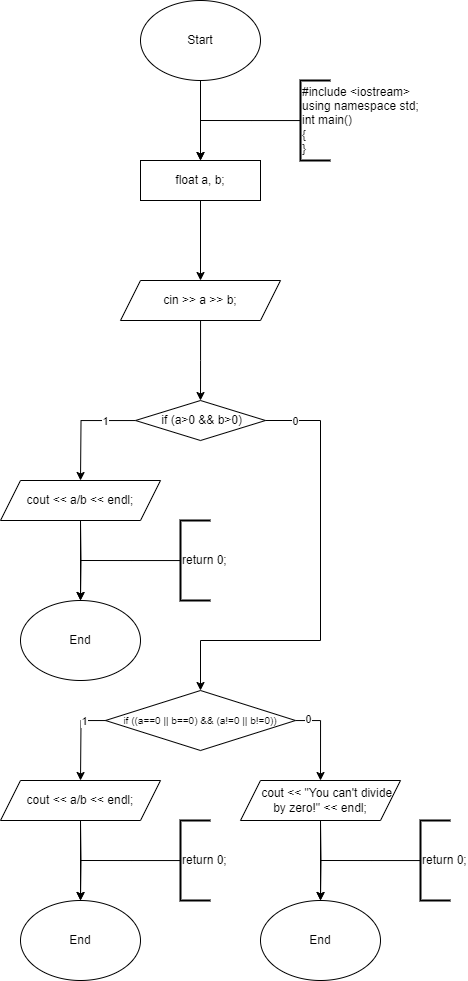

The diagram above was exported from draw.io. Its source (the exported page's mxGraphModel, read from the mxfile embedded in the PNG):
<mxGraphModel dx="1061" dy="729" grid="1" gridSize="10" guides="1" tooltips="1" connect="1" arrows="1" fold="1" page="1" pageScale="1" pageWidth="2000" pageHeight="2000" math="0" shadow="0">
  <root>
    <mxCell id="0" />
    <mxCell id="1" parent="0" />
    <mxCell id="J2JA1J5T7qY6ipFn3Wyx-1" value="Start" style="ellipse;whiteSpace=wrap;html=1;" vertex="1" parent="1">
      <mxGeometry x="580" y="320" width="120" height="80" as="geometry" />
    </mxCell>
    <mxCell id="J2JA1J5T7qY6ipFn3Wyx-2" style="edgeStyle=orthogonalEdgeStyle;rounded=0;orthogonalLoop=1;jettySize=auto;html=1;" edge="1" parent="1">
      <mxGeometry relative="1" as="geometry">
        <mxPoint x="640" y="480" as="targetPoint" />
        <mxPoint x="640" y="400" as="sourcePoint" />
      </mxGeometry>
    </mxCell>
    <mxCell id="J2JA1J5T7qY6ipFn3Wyx-3" value="float a, b;" style="rounded=0;whiteSpace=wrap;html=1;fillColor=default;" vertex="1" parent="1">
      <mxGeometry x="580" y="480" width="120" height="40" as="geometry" />
    </mxCell>
    <mxCell id="J2JA1J5T7qY6ipFn3Wyx-4" style="edgeStyle=orthogonalEdgeStyle;rounded=0;orthogonalLoop=1;jettySize=auto;html=1;" edge="1" parent="1">
      <mxGeometry relative="1" as="geometry">
        <mxPoint x="640" y="600" as="targetPoint" />
        <mxPoint x="640" y="520" as="sourcePoint" />
      </mxGeometry>
    </mxCell>
    <mxCell id="J2JA1J5T7qY6ipFn3Wyx-5" style="edgeStyle=orthogonalEdgeStyle;rounded=0;orthogonalLoop=1;jettySize=auto;html=1;" edge="1" parent="1" source="J2JA1J5T7qY6ipFn3Wyx-6">
      <mxGeometry relative="1" as="geometry">
        <mxPoint x="640" y="720" as="targetPoint" />
      </mxGeometry>
    </mxCell>
    <mxCell id="J2JA1J5T7qY6ipFn3Wyx-6" value="cin &amp;gt;&amp;gt; a &amp;gt;&amp;gt; b;" style="shape=parallelogram;perimeter=parallelogramPerimeter;whiteSpace=wrap;html=1;fixedSize=1;" vertex="1" parent="1">
      <mxGeometry x="560" y="600" width="160" height="40" as="geometry" />
    </mxCell>
    <mxCell id="J2JA1J5T7qY6ipFn3Wyx-10" style="edgeStyle=orthogonalEdgeStyle;rounded=0;orthogonalLoop=1;jettySize=auto;html=1;entryX=0.5;entryY=0;entryDx=0;entryDy=0;" edge="1" parent="1" source="J2JA1J5T7qY6ipFn3Wyx-14">
      <mxGeometry relative="1" as="geometry">
        <mxPoint x="520" y="800" as="targetPoint" />
      </mxGeometry>
    </mxCell>
    <mxCell id="J2JA1J5T7qY6ipFn3Wyx-11" value="1" style="edgeLabel;html=1;align=center;verticalAlign=middle;resizable=0;points=[];" vertex="1" connectable="0" parent="J2JA1J5T7qY6ipFn3Wyx-10">
      <mxGeometry x="-0.4748" relative="1" as="geometry">
        <mxPoint as="offset" />
      </mxGeometry>
    </mxCell>
    <mxCell id="J2JA1J5T7qY6ipFn3Wyx-14" value="&amp;nbsp; if (a&amp;gt;0 &amp;amp;&amp;amp; b&amp;gt;0)&amp;nbsp;" style="rhombus;whiteSpace=wrap;html=1;" vertex="1" parent="1">
      <mxGeometry x="575" y="720" width="130" height="40" as="geometry" />
    </mxCell>
    <mxCell id="J2JA1J5T7qY6ipFn3Wyx-19" value="cout &amp;lt;&amp;lt; a/b &amp;lt;&amp;lt; endl;" style="shape=parallelogram;perimeter=parallelogramPerimeter;whiteSpace=wrap;html=1;fixedSize=1;" vertex="1" parent="1">
      <mxGeometry x="440" y="800" width="160" height="40" as="geometry" />
    </mxCell>
    <mxCell id="J2JA1J5T7qY6ipFn3Wyx-20" style="edgeStyle=orthogonalEdgeStyle;rounded=0;orthogonalLoop=1;jettySize=auto;html=1;entryX=0.5;entryY=0;entryDx=0;entryDy=0;" edge="1" parent="1" target="J2JA1J5T7qY6ipFn3Wyx-21">
      <mxGeometry relative="1" as="geometry">
        <mxPoint x="520" y="840" as="sourcePoint" />
      </mxGeometry>
    </mxCell>
    <mxCell id="J2JA1J5T7qY6ipFn3Wyx-21" value="End" style="ellipse;whiteSpace=wrap;html=1;" vertex="1" parent="1">
      <mxGeometry x="460" y="920" width="120" height="80" as="geometry" />
    </mxCell>
    <mxCell id="J2JA1J5T7qY6ipFn3Wyx-22" style="edgeStyle=orthogonalEdgeStyle;rounded=0;orthogonalLoop=1;jettySize=auto;html=1;" edge="1" parent="1">
      <mxGeometry relative="1" as="geometry">
        <mxPoint x="520" y="920" as="targetPoint" />
        <mxPoint x="520" y="840" as="sourcePoint" />
      </mxGeometry>
    </mxCell>
    <mxCell id="J2JA1J5T7qY6ipFn3Wyx-23" style="edgeStyle=orthogonalEdgeStyle;rounded=0;orthogonalLoop=1;jettySize=auto;html=1;endArrow=none;endFill=0;" edge="1" parent="1" source="J2JA1J5T7qY6ipFn3Wyx-24">
      <mxGeometry relative="1" as="geometry">
        <mxPoint x="520" y="880" as="targetPoint" />
      </mxGeometry>
    </mxCell>
    <mxCell id="J2JA1J5T7qY6ipFn3Wyx-24" value="return 0;" style="strokeWidth=2;html=1;shape=mxgraph.flowchart.annotation_1;align=left;pointerEvents=1;" vertex="1" parent="1">
      <mxGeometry x="620" y="840" width="30" height="80" as="geometry" />
    </mxCell>
    <mxCell id="J2JA1J5T7qY6ipFn3Wyx-25" value="" style="endArrow=none;html=1;rounded=0;entryX=1;entryY=0.5;entryDx=0;entryDy=0;" edge="1" parent="1" target="J2JA1J5T7qY6ipFn3Wyx-14">
      <mxGeometry width="50" height="50" relative="1" as="geometry">
        <mxPoint x="760" y="740" as="sourcePoint" />
        <mxPoint x="670" y="850" as="targetPoint" />
      </mxGeometry>
    </mxCell>
    <mxCell id="J2JA1J5T7qY6ipFn3Wyx-29" value="0" style="edgeLabel;html=1;align=center;verticalAlign=middle;resizable=0;points=[];" vertex="1" connectable="0" parent="J2JA1J5T7qY6ipFn3Wyx-25">
      <mxGeometry x="-0.0821" y="1" relative="1" as="geometry">
        <mxPoint as="offset" />
      </mxGeometry>
    </mxCell>
    <mxCell id="J2JA1J5T7qY6ipFn3Wyx-26" value="" style="endArrow=none;html=1;rounded=0;" edge="1" parent="1">
      <mxGeometry width="50" height="50" relative="1" as="geometry">
        <mxPoint x="760" y="740" as="sourcePoint" />
        <mxPoint x="760" y="960" as="targetPoint" />
      </mxGeometry>
    </mxCell>
    <mxCell id="J2JA1J5T7qY6ipFn3Wyx-56" style="edgeStyle=orthogonalEdgeStyle;rounded=0;orthogonalLoop=1;jettySize=auto;html=1;entryX=0.5;entryY=0;entryDx=0;entryDy=0;" edge="1" parent="1" source="J2JA1J5T7qY6ipFn3Wyx-27" target="J2JA1J5T7qY6ipFn3Wyx-54">
      <mxGeometry relative="1" as="geometry">
        <mxPoint x="760" y="1090" as="targetPoint" />
        <Array as="points">
          <mxPoint x="760" y="1040" />
        </Array>
      </mxGeometry>
    </mxCell>
    <mxCell id="J2JA1J5T7qY6ipFn3Wyx-57" value="0" style="edgeLabel;html=1;align=center;verticalAlign=middle;resizable=0;points=[];" vertex="1" connectable="0" parent="J2JA1J5T7qY6ipFn3Wyx-56">
      <mxGeometry x="-0.7055" y="2" relative="1" as="geometry">
        <mxPoint as="offset" />
      </mxGeometry>
    </mxCell>
    <mxCell id="J2JA1J5T7qY6ipFn3Wyx-27" value="&lt;font style=&quot;font-size: 10px;&quot;&gt;if ((a==0 || b==0) &amp;amp;&amp;amp; (a!=0 || b!=0))&lt;/font&gt;" style="rhombus;whiteSpace=wrap;html=1;" vertex="1" parent="1">
      <mxGeometry x="545" y="1010" width="190" height="60" as="geometry" />
    </mxCell>
    <mxCell id="J2JA1J5T7qY6ipFn3Wyx-28" value="" style="endArrow=classic;html=1;rounded=0;entryX=0.5;entryY=0;entryDx=0;entryDy=0;" edge="1" parent="1" target="J2JA1J5T7qY6ipFn3Wyx-27">
      <mxGeometry width="50" height="50" relative="1" as="geometry">
        <mxPoint x="640" y="960" as="sourcePoint" />
        <mxPoint x="740" y="1060" as="targetPoint" />
      </mxGeometry>
    </mxCell>
    <mxCell id="J2JA1J5T7qY6ipFn3Wyx-42" style="edgeStyle=orthogonalEdgeStyle;rounded=0;orthogonalLoop=1;jettySize=auto;html=1;entryX=0.5;entryY=0;entryDx=0;entryDy=0;" edge="1" parent="1" source="J2JA1J5T7qY6ipFn3Wyx-27">
      <mxGeometry relative="1" as="geometry">
        <mxPoint x="575" y="1040" as="sourcePoint" />
        <mxPoint x="520" y="1100" as="targetPoint" />
      </mxGeometry>
    </mxCell>
    <mxCell id="J2JA1J5T7qY6ipFn3Wyx-43" value="1" style="edgeLabel;html=1;align=center;verticalAlign=middle;resizable=0;points=[];" vertex="1" connectable="0" parent="J2JA1J5T7qY6ipFn3Wyx-42">
      <mxGeometry x="-0.4748" relative="1" as="geometry">
        <mxPoint as="offset" />
      </mxGeometry>
    </mxCell>
    <mxCell id="J2JA1J5T7qY6ipFn3Wyx-44" value="cout &amp;lt;&amp;lt; a/b &amp;lt;&amp;lt; endl;" style="shape=parallelogram;perimeter=parallelogramPerimeter;whiteSpace=wrap;html=1;fixedSize=1;" vertex="1" parent="1">
      <mxGeometry x="440" y="1100" width="160" height="40" as="geometry" />
    </mxCell>
    <mxCell id="J2JA1J5T7qY6ipFn3Wyx-45" style="edgeStyle=orthogonalEdgeStyle;rounded=0;orthogonalLoop=1;jettySize=auto;html=1;entryX=0.5;entryY=0;entryDx=0;entryDy=0;" edge="1" parent="1" target="J2JA1J5T7qY6ipFn3Wyx-46">
      <mxGeometry relative="1" as="geometry">
        <mxPoint x="520" y="1140" as="sourcePoint" />
      </mxGeometry>
    </mxCell>
    <mxCell id="J2JA1J5T7qY6ipFn3Wyx-46" value="End" style="ellipse;whiteSpace=wrap;html=1;" vertex="1" parent="1">
      <mxGeometry x="460" y="1220" width="120" height="80" as="geometry" />
    </mxCell>
    <mxCell id="J2JA1J5T7qY6ipFn3Wyx-47" style="edgeStyle=orthogonalEdgeStyle;rounded=0;orthogonalLoop=1;jettySize=auto;html=1;" edge="1" parent="1">
      <mxGeometry relative="1" as="geometry">
        <mxPoint x="520" y="1220" as="targetPoint" />
        <mxPoint x="520" y="1140" as="sourcePoint" />
      </mxGeometry>
    </mxCell>
    <mxCell id="J2JA1J5T7qY6ipFn3Wyx-48" style="edgeStyle=orthogonalEdgeStyle;rounded=0;orthogonalLoop=1;jettySize=auto;html=1;endArrow=none;endFill=0;" edge="1" parent="1" source="J2JA1J5T7qY6ipFn3Wyx-49">
      <mxGeometry relative="1" as="geometry">
        <mxPoint x="520" y="1180" as="targetPoint" />
      </mxGeometry>
    </mxCell>
    <mxCell id="J2JA1J5T7qY6ipFn3Wyx-49" value="return 0;" style="strokeWidth=2;html=1;shape=mxgraph.flowchart.annotation_1;align=left;pointerEvents=1;" vertex="1" parent="1">
      <mxGeometry x="620" y="1140" width="30" height="80" as="geometry" />
    </mxCell>
    <mxCell id="J2JA1J5T7qY6ipFn3Wyx-54" value="&amp;nbsp; &amp;nbsp; cout &amp;lt;&amp;lt; &quot;You can't divide by zero!&quot; &amp;lt;&amp;lt; endl;" style="shape=parallelogram;perimeter=parallelogramPerimeter;whiteSpace=wrap;html=1;fixedSize=1;" vertex="1" parent="1">
      <mxGeometry x="680" y="1100" width="160" height="40" as="geometry" />
    </mxCell>
    <mxCell id="J2JA1J5T7qY6ipFn3Wyx-58" style="edgeStyle=orthogonalEdgeStyle;rounded=0;orthogonalLoop=1;jettySize=auto;html=1;entryX=0.5;entryY=0;entryDx=0;entryDy=0;" edge="1" parent="1" target="J2JA1J5T7qY6ipFn3Wyx-59">
      <mxGeometry relative="1" as="geometry">
        <mxPoint x="760" y="1140" as="sourcePoint" />
      </mxGeometry>
    </mxCell>
    <mxCell id="J2JA1J5T7qY6ipFn3Wyx-59" value="End" style="ellipse;whiteSpace=wrap;html=1;" vertex="1" parent="1">
      <mxGeometry x="700" y="1220" width="120" height="80" as="geometry" />
    </mxCell>
    <mxCell id="J2JA1J5T7qY6ipFn3Wyx-60" style="edgeStyle=orthogonalEdgeStyle;rounded=0;orthogonalLoop=1;jettySize=auto;html=1;" edge="1" parent="1">
      <mxGeometry relative="1" as="geometry">
        <mxPoint x="760" y="1220" as="targetPoint" />
        <mxPoint x="760" y="1140" as="sourcePoint" />
      </mxGeometry>
    </mxCell>
    <mxCell id="J2JA1J5T7qY6ipFn3Wyx-61" style="edgeStyle=orthogonalEdgeStyle;rounded=0;orthogonalLoop=1;jettySize=auto;html=1;endArrow=none;endFill=0;" edge="1" parent="1" source="J2JA1J5T7qY6ipFn3Wyx-62">
      <mxGeometry relative="1" as="geometry">
        <mxPoint x="760" y="1180" as="targetPoint" />
      </mxGeometry>
    </mxCell>
    <mxCell id="J2JA1J5T7qY6ipFn3Wyx-62" value="return 0;" style="strokeWidth=2;html=1;shape=mxgraph.flowchart.annotation_1;align=left;pointerEvents=1;" vertex="1" parent="1">
      <mxGeometry x="860" y="1140" width="30" height="80" as="geometry" />
    </mxCell>
    <mxCell id="J2JA1J5T7qY6ipFn3Wyx-63" value="" style="endArrow=none;html=1;rounded=0;" edge="1" parent="1">
      <mxGeometry width="50" height="50" relative="1" as="geometry">
        <mxPoint x="640" y="960" as="sourcePoint" />
        <mxPoint x="760" y="960" as="targetPoint" />
      </mxGeometry>
    </mxCell>
    <mxCell id="J2JA1J5T7qY6ipFn3Wyx-64" style="edgeStyle=orthogonalEdgeStyle;rounded=0;orthogonalLoop=1;jettySize=auto;html=1;" edge="1" parent="1">
      <mxGeometry relative="1" as="geometry">
        <mxPoint x="640" y="480" as="targetPoint" />
        <mxPoint x="640" y="400" as="sourcePoint" />
      </mxGeometry>
    </mxCell>
    <mxCell id="J2JA1J5T7qY6ipFn3Wyx-65" style="edgeStyle=orthogonalEdgeStyle;rounded=0;orthogonalLoop=1;jettySize=auto;html=1;endArrow=none;endFill=0;" edge="1" parent="1" source="J2JA1J5T7qY6ipFn3Wyx-66">
      <mxGeometry relative="1" as="geometry">
        <mxPoint x="640" y="440" as="targetPoint" />
      </mxGeometry>
    </mxCell>
    <mxCell id="J2JA1J5T7qY6ipFn3Wyx-66" value="#include &amp;lt;iostream&amp;gt;&lt;br&gt;using namespace std;&lt;br&gt;int main()&lt;br&gt;{&lt;div&gt;}&lt;/div&gt;" style="strokeWidth=2;html=1;shape=mxgraph.flowchart.annotation_1;align=left;pointerEvents=1;" vertex="1" parent="1">
      <mxGeometry x="740" y="400" width="30" height="80" as="geometry" />
    </mxCell>
  </root>
</mxGraphModel>